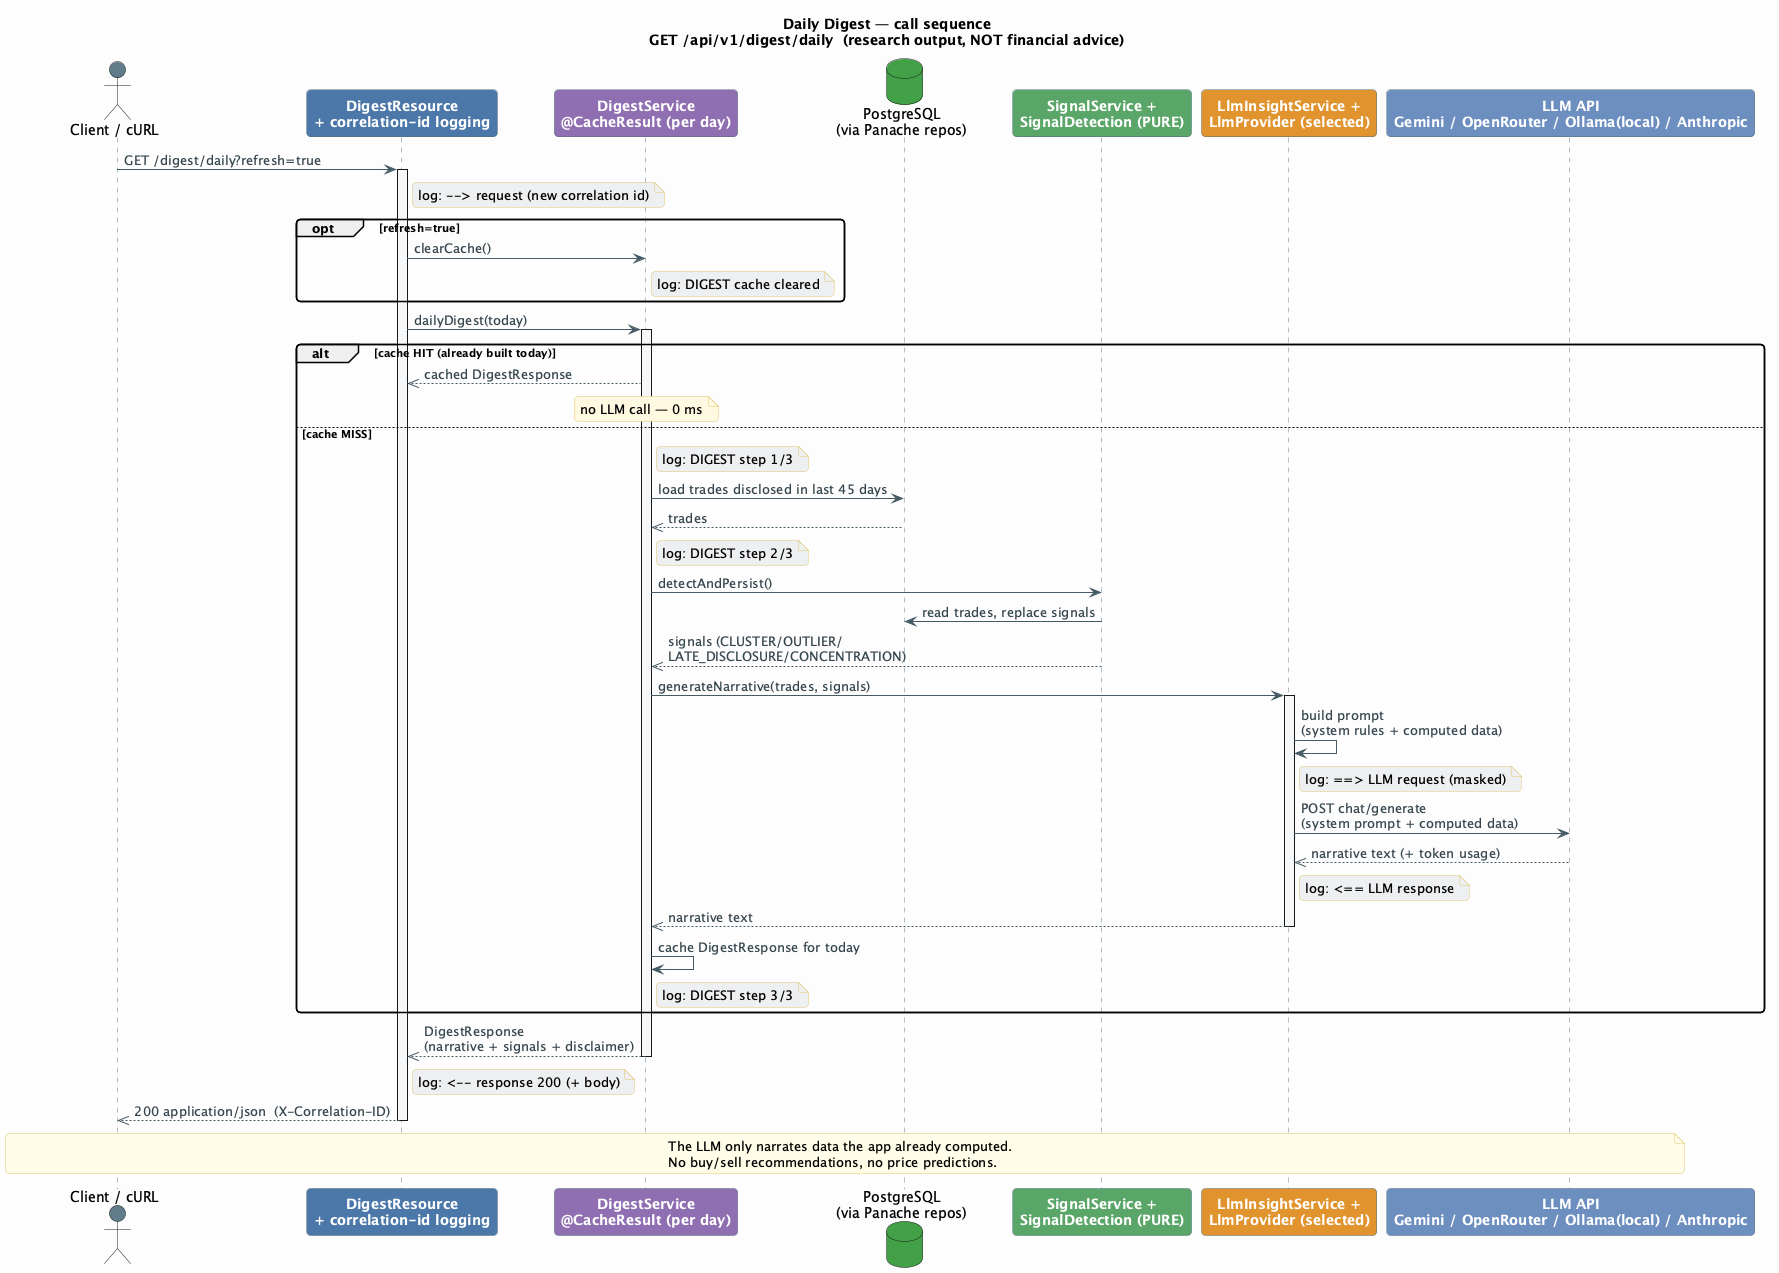

The diagram above was rendered by PlantUML. Its source (embedded in the PNG):
@startuml digest-sequence
title Daily Digest — call sequence\nGET /api/v1/digest/daily  (research output, NOT financial advice)

skinparam backgroundColor #FCFCFD
skinparam shadowing false
skinparam roundcorner 8
skinparam ArrowColor #455A64
skinparam ArrowFontColor #37474F
skinparam sequenceLifeLineBorderColor #607D8B
skinparam sequenceLifeLineBorderThickness 2
skinparam sequenceLifeLineBackgroundColor #F4F6F8
skinparam noteBackgroundColor #FFF8E1
skinparam noteBorderColor #E0C46C
skinparam participant {
  BorderColor #546E7A
  FontColor #FFFFFF
  FontStyle bold
}

actor "Client / cURL" as C #607D8B
participant "DigestResource\n+ correlation-id logging" as API #4C78A8
participant "DigestService\n@CacheResult (per day)" as DS #8E6FB0
database "PostgreSQL\n(via Panache repos)" as DB #43A047
participant "SignalService +\nSignalDetection (PURE)" as SG #5AA469
participant "LlmInsightService +\nLlmProvider (selected)" as LM #E0922F
participant "LLM API\nGemini / OpenRouter / Ollama(local) / Anthropic" as GEM #6C8EBF

C -> API: GET /digest/daily?refresh=true
activate API
note right of API #ECEFF1: log: --> request (new correlation id)

opt refresh=true
  API -> DS: clearCache()
  note right of DS #ECEFF1: log: DIGEST cache cleared
end

API -> DS: dailyDigest(today)
activate DS

alt cache HIT (already built today)
  DS -->> API: cached DigestResponse
  note over DS: no LLM call — 0 ms
else cache MISS
  note right of DS #ECEFF1: log: DIGEST step 1/3
  DS -> DB: load trades disclosed in last 45 days
  DB -->> DS: trades

  note right of DS #ECEFF1: log: DIGEST step 2/3
  DS -> SG: detectAndPersist()
  SG -> DB: read trades, replace signals
  SG -->> DS: signals (CLUSTER/OUTLIER/\nLATE_DISCLOSURE/CONCENTRATION)

  DS -> LM: generateNarrative(trades, signals)
  activate LM
  LM -> LM: build prompt\n(system rules + computed data)
  note right of LM #ECEFF1: log: ==> LLM request (masked)
  LM -> GEM: POST chat/generate\n(system prompt + computed data)
  GEM -->> LM: narrative text (+ token usage)
  note right of LM #ECEFF1: log: <== LLM response
  LM -->> DS: narrative text
  deactivate LM

  DS -> DS: cache DigestResponse for today
  note right of DS #ECEFF1: log: DIGEST step 3/3
end

DS -->> API: DigestResponse\n(narrative + signals + disclaimer)
deactivate DS
note right of API #ECEFF1: log: <-- response 200 (+ body)
API -->> C: 200 application/json  (X-Correlation-ID)
deactivate API

note across #FFFDE7
  The LLM only narrates data the app already computed.
  No buy/sell recommendations, no price predictions.
end note
@enduml